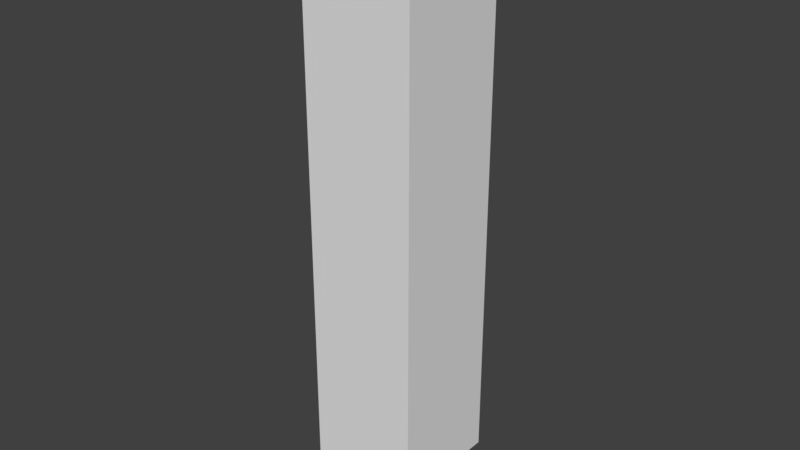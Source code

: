 # Source: health-bar.blend  (saved by Blender 2.77.0; exported with 4.5.12 LTS)
import bpy
from mathutils import Matrix  # noqa: F401  (used for matrix-valued properties, if any)

bpy.ops.wm.read_factory_settings(use_empty=True)
scene = bpy.context.scene
scene.name = 'Scene'

# ---- collections
col_collection_1 = bpy.data.collections.new('Collection 1'); scene.collection.children.link(col_collection_1)
col_collection_2 = bpy.data.collections.new('Collection 2'); scene.collection.children.link(col_collection_2)
col_collection_2.hide_render = True
col_collection_2.hide_viewport = True

# ---- world
world_world = bpy.data.worlds.new('World'); scene.world = world_world
world_world.color = (0.05088, 0.05088, 0.05088)
world_world.use_sun_shadow = False
world_world.sun_shadow_jitter_overblur = 0.0
world_world.cycles.sampling_method = 'MANUAL'

# ---- meshes
me_inner = bpy.data.meshes.new('inner')
me_inner.from_pydata([(-0.1125, -0.1125, 0.0), (-0.1125, -0.1125, 1.0), (-0.1125, 0.1125, 0.0), (-0.1125, 0.1125, 1.0), (0.1125, -0.1125, 0.0), (0.1125, -0.1125, 1.0), (0.1125, 0.1125, 0.0), (0.1125, 0.1125, 1.0)], [], [(1, 3, 2, 0), (3, 7, 6, 2), (7, 5, 4, 6), (5, 1, 0, 4), (0, 2, 6, 4), (5, 7, 3, 1)])
me_inner.use_remesh_preserve_volume = False
me_inner.use_remesh_preserve_attributes = False
me_inner.use_mirror_vertex_groups = False
me_inner.update()
me_outer = bpy.data.meshes.new('outer')
me_outer.from_pydata([(-0.1581, -0.1581, -0.075), (-0.1581, -0.1581, 1.075), (-0.1581, 0.1581, -0.075), (-0.1581, 0.1581, 1.075), (0.1581, -0.1581, -0.075), (0.1581, -0.1581, 1.075), (0.1581, 0.1581, -0.075), (0.1581, 0.1581, 1.075)], [], [(1, 0, 2, 3), (3, 2, 6, 7), (7, 6, 4, 5), (5, 4, 0, 1), (0, 4, 6, 2), (5, 1, 3, 7)])
me_outer.use_remesh_preserve_volume = False
me_outer.use_remesh_preserve_attributes = False
me_outer.use_mirror_vertex_groups = False
me_outer.update()

# ---- objects
ob_inner = bpy.data.objects.new('inner', me_inner)
ob_outer = bpy.data.objects.new('outer', me_outer)

# ---- transforms, parenting, visibility, modifiers, constraints
ob_inner.location = (0.0, 0.0, 0.0)
ob_inner.lineart.crease_threshold = 0.0
ob_outer.location = (0.0, 0.0, 0.0)
ob_outer.lineart.crease_threshold = 0.0

# ---- collection membership
col_collection_1.objects.link(ob_inner)
col_collection_2.objects.link(ob_outer)

# ---- scene / render settings (as saved in the file)
scene.frame_start = 1; scene.frame_end = 250; scene.frame_set(1)
scene.render.engine = 'BLENDER_EEVEE_NEXT'
scene.render.resolution_percentage = 50
scene.render.dither_intensity = 0.0
scene.cycles.use_denoising = False
scene.cycles.samples = 128
scene.cycles.sampling_pattern = 'TABULATED_SOBOL'
scene.cycles.light_sampling_threshold = 0.0
scene.cycles.use_adaptive_sampling = False
scene.cycles.use_light_tree = False
scene.cycles.blur_glossy = 0.0
scene.cycles.sample_clamp_indirect = 0.0
scene.view_settings.view_transform = 'Standard'
bpy.context.view_layer.update()

# ---- added for rendering (the .blend has no active camera and no usable light): camera, sun
cam_auto = bpy.data.cameras.new('AutoCamera')
cam_auto.lens = 50.0
cam_auto.sensor_width = 36.0
cam_auto.clip_end = 1000.0
ob_auto_camera = bpy.data.objects.new('AutoCamera', cam_auto)
scene.collection.objects.link(ob_auto_camera)
ob_auto_camera.location = (1.14164, -1.36997, 1.41331)
ob_auto_camera.rotation_euler = (1.09748, -7.21219e-08, 0.694738)
scene.camera = ob_auto_camera
light_auto_sun = bpy.data.lights.new('AutoSun', 'SUN')
light_auto_sun.energy = 3.0
light_auto_sun.angle = 0.0523599
ob_auto_sun = bpy.data.objects.new('AutoSun', light_auto_sun)
scene.collection.objects.link(ob_auto_sun)
ob_auto_sun.rotation_euler = (0.872665, 0.174533, 0.523599)
bpy.context.view_layer.update()
